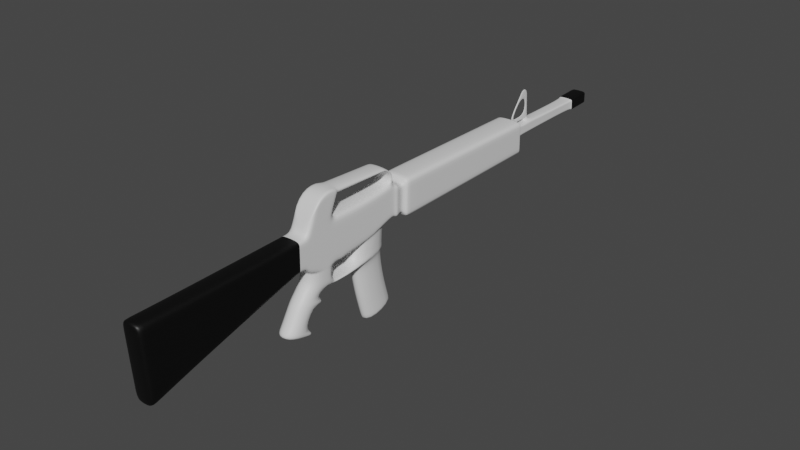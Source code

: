 # Source: M16.blend  (saved by Blender 2.93.21; exported with 4.5.12 LTS)
import bpy
from mathutils import Matrix  # noqa: F401  (used for matrix-valued properties, if any)

bpy.ops.wm.read_factory_settings(use_empty=True)
scene = bpy.context.scene
scene.name = 'Scene'

# ---- collections
col_collection = bpy.data.collections.new('Collection'); scene.collection.children.link(col_collection)

# ---- materials (node trees are filled in below, after node groups)
mat_xmas = bpy.data.materials.new('Xmas')
mat_xmas.use_transparent_shadow = False
mat_material_002 = bpy.data.materials.new('Material.002')
mat_material_002.use_transparent_shadow = False

# ---- material node trees
mat_xmas.use_nodes = True; mat_xmas.node_tree.nodes.clear()
_N = mat_xmas.node_tree.nodes; _L = mat_xmas.node_tree.links
n0 = _N.new('ShaderNodeBsdfPrincipled'); n0.name = 'Principled BSDF'; n0.location = (10, 300)
n0.distribution = 'GGX'
n0.subsurface_method = 'BURLEY'
n0.inputs[3].default_value = 1.45
n0.inputs[27].default_value = (0.0, 0.0, 0.0, 1.0)
n0.inputs[28].default_value = 1.0
n1 = _N.new('ShaderNodeOutputMaterial'); n1.name = 'Material Output'; n1.location = (300, 300)
_L.new(n0.outputs[0], n1.inputs[0])
n1.is_active_output = True
mat_material_002.use_nodes = True; mat_material_002.node_tree.nodes.clear()
_N = mat_material_002.node_tree.nodes; _L = mat_material_002.node_tree.links
n0 = _N.new('ShaderNodeBsdfPrincipled'); n0.name = 'Principled BSDF'; n0.location = (10, 300)
n0.distribution = 'GGX'
n0.subsurface_method = 'BURLEY'
n0.inputs[0].default_value = (0.0, 0.0, 0.0, 1.0)
n0.inputs[3].default_value = 1.45
n0.inputs[27].default_value = (0.0, 0.0, 0.0, 1.0)
n0.inputs[28].default_value = 1.0
n1 = _N.new('ShaderNodeOutputMaterial'); n1.name = 'Material Output'; n1.location = (300, 300)
_L.new(n0.outputs[0], n1.inputs[0])
n1.is_active_output = True

# ---- world
world_world = bpy.data.worlds.new('World'); scene.world = world_world
world_world.use_nodes = True; world_world.node_tree.nodes.clear()
_N = world_world.node_tree.nodes; _L = world_world.node_tree.links
n0 = _N.new('ShaderNodeOutputWorld'); n0.name = 'World Output'; n0.location = (300, 300)
n1 = _N.new('ShaderNodeBackground'); n1.name = 'Background'; n1.location = (10, 300)
n1.inputs[0].default_value = (0.05088, 0.05088, 0.05088, 1.0)
_L.new(n1.outputs[0], n0.inputs[0])
n0.is_active_output = True
world_world.color = (0.05088, 0.05088, 0.05088)
world_world.use_sun_shadow = False
world_world.sun_shadow_jitter_overblur = 0.0

# ---- meshes
me_cube_001 = bpy.data.meshes.new('Cube.001')
me_cube_001.from_pydata([(-0.3644, -11.01, -2.099), (-0.3644, -11.17, 0.493), (-0.3644, -9.175, -1.507), (-0.3644, -9.175, 0.493), (0.3644, -11.01, -2.099), (0.3644, -11.17, 0.493), (0.3644, -9.175, -1.507), (0.3644, -9.175, 0.493), (-0.3644, -5.541, -0.4665), (-0.3644, -5.525, 0.541), (0.3644, -5.541, -0.4665), (0.3644, -5.525, 0.541), (-0.3644, -5.254, -0.4711), (-0.3644, -5.238, 0.5365), (0.3644, -5.254, -0.4711), (0.3644, -5.238, 0.5365), (-0.3644, -4.102, -0.7622), (-0.3644, -4.134, 0.7895), (0.3644, -4.102, -0.7622), (0.3644, -4.134, 0.7895), (-0.3644, -1.402, -0.2583), (-0.3644, -1.418, 0.8132), (0.3644, -1.402, -0.2583), (0.3644, -1.418, 0.8132), (-0.4274, -1.324, -0.3467), (-0.4274, -1.305, 0.835), (0.4274, -1.324, -0.3467), (0.4274, -1.305, 0.835), (-0.3236, -1.05, -0.2074), (-0.3236, -1.035, 0.6871), (0.3236, -1.05, -0.2074), (0.3236, -1.035, 0.6871), (-0.4885, -0.9411, -0.4372), (-0.4885, -0.9197, 0.9133), (0.4885, -0.9411, -0.4372), (0.4885, -0.9197, 0.9133), (-0.4885, 5.153, -0.3315), (-0.4885, 5.126, 0.875), (0.4885, 5.153, -0.3315), (0.4885, 5.126, 0.875), (-0.2168, 5.354, 0.07124), (-0.2168, 5.342, 0.6066), (0.2168, 5.354, 0.07124), (0.2168, 5.342, 0.6066), (-0.2168, 5.53, 0.1555), (-0.2168, 5.55, 0.5308), (0.2168, 5.53, 0.1555), (0.2168, 5.55, 0.5308), (-0.2168, 6.008, 0.166), (-0.2168, 6.028, 0.5413), (0.2168, 6.008, 0.166), (0.2168, 6.028, 0.5413), (-0.2168, 6.263, 0.1717), (-0.2168, 6.284, 0.5469), (0.2168, 6.263, 0.1717), (0.2168, 6.284, 0.5469), (-0.2168, 8.784, 0.2152), (-0.2168, 8.772, 0.5425), (0.2168, 8.784, 0.2152), (0.2168, 8.772, 0.5425), (-0.2803, 8.818, 0.1685), (-0.2803, 8.803, 0.5916), (0.2803, 8.818, 0.1685), (0.2803, 8.803, 0.5916), (-0.2803, 9.741, 0.2017), (-0.2803, 9.725, 0.6248), (0.2803, 9.741, 0.2017), (0.2803, 9.725, 0.6248), (0.3644, -1.616, -0.2881), (0.3644, -1.659, 0.8483), (-0.3644, -1.616, -0.2881), (-0.3644, -1.659, 0.8483), (0.3644, -3.046, 0.7736), (-0.3644, -3.046, 0.7736), (0.3644, -3.069, -0.6871), (-0.3644, -3.069, -0.6871), (-0.3644, -5.019, 0.5866), (-0.3644, -5.09, -0.7368), (0.3644, -5.09, -0.7368), (0.3644, -5.019, 0.5866), (-0.3644, -4.384, 0.7323), (0.3644, -4.381, -0.7551), (-0.3644, -4.381, -0.7551), (0.3644, -4.384, 0.7323), (-0.3644, -4.175, -1.068), (0.3644, -4.175, -1.068), (-0.3644, -5.098, -1.074), (0.3644, -5.098, -1.074), (0.3644, -4.389, -1.093), (-0.3644, -4.389, -1.093), (-0.3644, -4.054, -1.26), (0.3644, -4.054, -1.26), (-0.3644, -5.281, -1.266), (0.3644, -5.281, -1.266), (0.3644, -4.364, -1.429), (-0.3644, -4.364, -1.429), (-0.3644, -5.464, -1.496), (0.3644, -5.464, -1.496), (0.3644, -4.659, -1.658), (-0.3644, -4.659, -1.658), (-0.3644, -5.615, -1.676), (0.3644, -5.615, -1.676), (0.3644, -4.81, -1.839), (-0.3644, -4.81, -1.839), (-0.3644, -5.988, -2.337), (0.3644, -5.988, -2.337), (0.3644, -5.215, -2.547), (-0.3644, -5.215, -2.547), (-0.3644, -6.194, -2.544), (0.3644, -6.194, -2.544), (0.3644, -5.341, -2.754), (-0.3644, -5.341, -2.754), (0.3644, -5.023, -2.663), (-0.3644, -5.023, -2.663), (0.3644, -5.085, -2.743), (-0.3644, -5.085, -2.743), (0.26, -4.503, -1.833), (-0.26, -4.503, -1.833), (0.26, -4.611, -1.961), (-0.26, -4.611, -1.961), (0.3644, -1.653, -0.9527), (-0.3644, -1.653, -0.9527), (0.3644, -3.229, -1.315), (-0.3644, -3.229, -1.315), (0.3644, -1.628, -1.098), (-0.3644, -1.628, -1.098), (0.3644, -3.187, -1.417), (-0.3644, -3.187, -1.417), (0.3007, -1.747, -1.25), (-0.3007, -1.747, -1.25), (0.3007, -3.065, -1.46), (-0.3007, -3.065, -1.46), (0.3007, -1.587, -2.256), (-0.3007, -1.587, -2.256), (0.3007, -2.904, -2.466), (-0.3007, -2.904, -2.466), (0.3007, -1.304, -3.191), (-0.3007, -1.304, -3.191), (0.3007, -2.574, -3.577), (-0.3007, -2.574, -3.577), (-0.3644, -5.118, 0.8179), (0.3644, -5.118, 0.8179), (-0.3644, -3.919, 1.375), (0.3644, -3.919, 1.375), (-0.3644, -4.643, 1.684), (0.3644, -4.643, 1.684), (-0.3644, -3.88, 1.654), (0.3644, -3.88, 1.654), (-0.3644, -1.387, 1.106), (0.3644, -1.387, 1.106), (0.3644, -1.548, 1.029), (-0.3644, -1.548, 1.029), (-0.3644, -1.486, 1.315), (0.3644, -1.486, 1.315), (0.3644, -1.583, 1.222), (-0.3644, -1.583, 1.222), (-0.3644, -1.799, 1.512), (0.3644, -1.799, 1.512), (0.3644, -1.8, 1.371), (-0.3644, -1.8, 1.371), (-0.3644, -4.032, -1.315), (0.3644, -4.032, -1.315), (-0.3644, -4.221, -1.412), (0.3644, -4.221, -1.412), (0.3644, -3.664, 0.7826), (-0.3644, -3.664, 0.7826), (0.3644, -3.656, -0.7298), (-0.3644, -3.656, -0.7298), (0.3644, -3.917, 0.7864), (-0.3644, -3.917, 0.7864), (0.3644, -3.896, -0.7472), (-0.3644, -3.896, -0.7472), (0.08273, -3.977, -0.8682), (0.08273, -3.822, -0.8883), (-0.08273, -3.977, -0.8682), (-0.08273, -3.822, -0.8883), (0.08273, -3.988, -1.091), (0.08273, -3.903, -1.036), (-0.08273, -3.988, -1.091), (-0.08273, -3.903, -1.036), (0.08273, -3.909, -1.264), (0.08273, -3.856, -1.247), (-0.08273, -3.909, -1.264), (-0.08273, -3.856, -1.247), (0.3644, -4.11, -0.7933), (-0.3644, -4.11, -0.7933), (0.3644, -5.09, -0.7711), (0.3644, -4.382, -0.7894), (-0.3644, -5.09, -0.7711), (-0.3644, -4.382, -0.7894), (0.08273, -3.922, -0.7861), (0.08273, -3.709, -0.7807), (-0.08273, -3.922, -0.7861), (-0.08273, -3.709, -0.7807), (0.3644, -1.619, -0.3319), (-0.3644, -1.619, -0.3319), (-0.3644, -3.079, -0.7284), (0.3644, -3.079, -0.7284), (-0.3644, -10.86, -2.049), (-0.3644, -11.01, 0.493), (0.3644, -10.86, -2.049), (0.3644, -11.01, 0.493), (0.3644, -5.789, 0.5376), (-0.3644, -5.789, 0.5376), (-0.3644, -5.804, -0.5417), (0.3644, -5.804, -0.5417), (0.4885, -0.844, 0.9129), (-0.4885, -0.844, 0.9129), (-0.4885, -0.8649, -0.4359), (0.4885, -0.8649, -0.4359), (0.4885, 5.126, 0.875), (0.4885, 5.153, -0.3315), (-0.4885, 5.126, 0.875), (-0.4885, 5.153, -0.3315), (0.2803, 9.731, 0.2013), (0.2803, 9.715, 0.6245), (-0.2803, 9.731, 0.2013), (-0.2803, 9.715, 0.6245), (0.2803, 8.857, 0.5935), (-0.2803, 8.857, 0.5935), (0.2803, 8.872, 0.1704), (-0.2803, 8.872, 0.1704), (0.4809, 5.159, -0.3202), (0.4809, 5.132, 0.8674), (-0.4809, 5.159, -0.3202), (-0.4809, 5.132, 0.8674), (0.3007, -1.312, -3.163), (-0.3007, -1.312, -3.163), (0.3007, -2.583, -3.545), (-0.3007, -2.583, -3.545), (-0.3644, -11.03, -1.869), (-0.3644, -9.175, -1.33), (0.3644, -9.175, -1.33), (0.3644, -11.03, -1.869), (-0.3644, -5.54, -0.3771), (0.3644, -5.54, -0.3771), (-0.3644, -5.252, -0.3817), (0.3644, -5.252, -0.3817), (-0.3644, -4.105, -0.6246), (0.3644, -4.105, -0.6246), (-0.3644, -1.404, -0.1633), (0.3644, -1.404, -0.1633), (-0.4274, -1.322, -0.2418), (0.4274, -1.322, -0.2418), (-0.3236, -1.048, -0.1281), (0.3236, -1.048, -0.1281), (-0.4885, -0.9392, -0.3174), (0.4885, -0.9392, -0.3174), (-0.4885, 5.151, -0.2245), (0.4885, 5.151, -0.2245), (-0.2168, 5.352, 0.1187), (0.2168, 5.352, 0.1187), (-0.2168, 5.531, 0.1888), (0.2168, 5.531, 0.1888), (-0.2168, 6.01, 0.1993), (0.2168, 6.01, 0.1993), (-0.2168, 6.265, 0.205), (0.2168, 6.265, 0.205), (-0.2168, 8.783, 0.2443), (0.2168, 8.783, 0.2443), (-0.2803, 8.817, 0.206), (0.2803, 8.817, 0.206), (-0.2803, 9.739, 0.2392), (0.2803, 9.739, 0.2392), (-0.3644, -1.62, -0.1873), (0.3644, -1.62, -0.1873), (0.3644, -3.067, -0.5575), (-0.3644, -3.067, -0.5575), (0.3644, -5.083, -0.6194), (-0.3644, -5.083, -0.6194), (0.3644, -4.381, -0.6231), (-0.3644, -4.381, -0.6231), (-0.3644, -3.657, -0.5956), (0.3644, -3.657, -0.5956), (0.3644, -3.898, -0.6112), (-0.3644, -3.898, -0.6112), (0.3644, -10.87, -1.824), (-0.3644, -10.87, -1.824), (0.3644, -5.802, -0.4459), (-0.3644, -5.802, -0.4459), (0.4885, -0.863, -0.3162), (-0.4885, -0.863, -0.3162), (0.4885, 5.151, -0.2245), (-0.4885, 5.151, -0.2245), (-0.2803, 9.729, 0.2389), (0.2803, 9.729, 0.2389), (0.2803, 8.871, 0.208), (-0.2803, 8.871, 0.208), (-0.4809, 5.156, -0.2148), (0.4809, 5.156, -0.2148), (-0.3644, -11.15, 0.1603), (0.3644, -1.654, 0.7024), (0.3644, -3.049, 0.5861), (0.3644, -5.028, 0.4167), (0.3644, -4.383, 0.5414), (0.3644, -3.663, 0.5885), (0.3644, -3.915, 0.5895), (0.3644, -5.791, 0.399), (0.4885, -0.8467, 0.7397), (0.4885, 5.13, 0.7201), (0.2803, 9.717, 0.5701), (0.2803, 8.859, 0.5392), (0.4809, 5.136, 0.715), (-0.3644, -9.175, 0.2363), (0.3644, -9.175, 0.2363), (0.3644, -11.15, 0.1603), (-0.3644, -5.527, 0.4117), (0.3644, -5.527, 0.4117), (-0.3644, -5.24, 0.4072), (0.3644, -5.24, 0.4072), (-0.3644, -4.13, 0.5904), (0.3644, -4.13, 0.5904), (-0.3644, -1.416, 0.6757), (0.3644, -1.416, 0.6757), (-0.4274, -1.308, 0.6833), (0.4274, -1.308, 0.6833), (-0.3236, -1.037, 0.5723), (0.3236, -1.037, 0.5723), (-0.4885, -0.9224, 0.74), (0.4885, -0.9224, 0.74), (-0.4885, 5.13, 0.7201), (0.4885, 5.13, 0.7201), (-0.2168, 5.343, 0.5379), (0.2168, 5.343, 0.5379), (-0.2168, 5.547, 0.4826), (0.2168, 5.547, 0.4826), (-0.2168, 6.026, 0.4932), (0.2168, 6.026, 0.4932), (-0.2168, 6.281, 0.4988), (0.2168, 6.281, 0.4988), (-0.2168, 8.774, 0.5005), (0.2168, 8.774, 0.5005), (-0.2803, 8.805, 0.5373), (0.2803, 8.805, 0.5373), (-0.2803, 9.727, 0.5705), (0.2803, 9.727, 0.5705), (-0.3644, -1.654, 0.7024), (-0.3644, -3.049, 0.5861), (-0.3644, -5.028, 0.4167), (-0.3644, -4.383, 0.5414), (-0.3644, -3.663, 0.5885), (-0.3644, -3.915, 0.5895), (0.3644, -10.99, 0.1667), (-0.3644, -10.99, 0.1667), (-0.3644, -5.791, 0.399), (-0.4885, -0.8467, 0.7397), (-0.4885, 5.13, 0.7201), (-0.2803, 9.717, 0.5701), (-0.2803, 8.859, 0.5392), (-0.4809, 5.136, 0.715), (0.3644, -1.863, 1.371), (0.3644, -1.861, 1.516), (-0.3644, -1.861, 1.516), (-0.3644, -1.863, 1.371), (0.3644, -3.842, 1.652), (-0.3644, -3.842, 1.652), (-0.3644, -3.88, 1.375), (0.3644, -3.88, 1.375), (-0.3644, -3.893, 1.631), (-0.3644, -4.653, 1.657), (0.3644, -4.653, 1.657), (0.3644, -5.121, 0.8108), (-0.3644, -5.121, 0.8108), (0.3644, -3.924, 1.36), (0.3644, -3.893, 1.631), (-0.3644, -3.924, 1.36), (0.01818, 5.993, 0.6165), (-0.01818, 5.993, 0.6165), (0.01818, 6.25, 0.6402), (-0.01818, 6.25, 0.6402), (0.01818, 6.097, 0.7651), (-0.01818, 6.097, 0.7651), (0.01818, 6.239, 0.7656), (-0.01818, 6.239, 0.7656), (0.01818, 6.101, 1.398), (-0.01818, 6.101, 1.398), (0.01818, 6.188, 1.404), (-0.01818, 6.188, 1.404), (0.01818, 6.093, 1.522), (-0.01818, 6.093, 1.522), (0.01818, 6.18, 1.528), (-0.01818, 6.18, 1.528), (0.01818, 5.744, 1.399), (-0.01818, 5.744, 1.399), (0.01818, 5.712, 1.461), (-0.01818, 5.712, 1.461), (0.01818, 6.006, 1.726), (-0.01818, 6.006, 1.726), (0.01818, 6.126, 1.654), (-0.01818, 6.126, 1.654), (0.01818, 5.884, 1.687), (-0.01818, 5.884, 1.687), (0.01818, 5.387, 0.8699), (-0.01818, 5.387, 0.8699), (0.01818, 5.296, 0.8723), (-0.01818, 5.296, 0.8723), (0.01818, 5.411, 0.7968), (-0.01818, 5.411, 0.7968), (0.01818, 5.302, 0.7527), (-0.01818, 5.302, 0.7527), (0.01818, 5.448, 0.7548), (-0.01818, 5.448, 0.7548), (0.01818, 5.327, 0.6926), (-0.01818, 5.327, 0.6926), (0.01818, 5.524, 0.7497), (-0.01818, 5.524, 0.7497), (0.01818, 5.529, 0.6099), (-0.01818, 5.529, 0.6099), (-0.02389, 6.256, 0.6235), (0.02389, 6.256, 0.6235), (-0.02389, 5.999, 0.603), (0.02389, 5.999, 0.603), (-0.03125, 5.33, 0.6745), (-0.03125, 5.533, 0.5933), (0.03125, 5.533, 0.5933), (0.03125, 5.33, 0.6745), (-0.01818, 6.248, 0.6661), (-0.01818, 6.014, 0.6472), (0.01818, 6.014, 0.6472), (0.01818, 6.248, 0.6661), (0.01818, 6.094, 1.497), (0.01818, 6.182, 1.502), (-0.01818, 6.182, 1.502), (-0.01818, 6.094, 1.497), (0.01818, 5.719, 1.448), (-0.01818, 5.719, 1.448), (0.01818, 5.315, 0.8719), (-0.01818, 5.315, 0.8719), (0.01818, 5.325, 0.7618), (-0.01818, 5.325, 0.7618), (0.01818, 5.352, 0.7054), (-0.01818, 5.352, 0.7054), (0.01818, 5.528, 0.6388), (-0.01818, 5.528, 0.6388), (-0.02171, 6.256, 0.6244), (-0.02171, 5.999, 0.6037), (0.02171, 5.999, 0.6037), (0.02171, 6.256, 0.6244)], [], [(343, 199, 3, 303), (203, 202, 11, 9), (342, 201, 5, 305), (305, 5, 1, 290), (198, 200, 4, 0), (201, 199, 1, 5), (9, 11, 15, 13), (344, 203, 9, 306), (278, 205, 10, 235), (205, 204, 8, 10), (339, 80, 17, 310), (306, 9, 13, 308), (235, 10, 14, 237), (10, 8, 12, 14), (265, 68, 22, 241), (270, 81, 18, 239), (187, 186, 87, 88), (362, 361, 141, 140), (21, 23, 27, 25), (68, 70, 20, 22), (23, 21, 148, 149), (336, 71, 21, 312), (243, 26, 30, 245), (312, 21, 25, 314), (241, 22, 26, 243), (22, 20, 24, 26), (30, 28, 32, 34), (26, 24, 28, 30), (25, 27, 31, 29), (314, 25, 29, 316), (212, 210, 39, 37), (29, 31, 35, 33), (316, 29, 33, 318), (245, 30, 34, 247), (289, 222, 42, 251), (346, 212, 37, 320), (282, 211, 38, 249), (211, 213, 36, 38), (413, 414, 47, 45), (222, 224, 40, 42), (225, 223, 43, 41), (349, 225, 41, 322), (45, 47, 51, 49), (322, 41, 45, 324), (251, 42, 46, 253), (42, 40, 44, 46), (255, 50, 54, 257), (324, 45, 49, 326), (253, 46, 50, 255), (46, 44, 48, 50), (53, 55, 59, 57), (50, 48, 52, 54), (437, 434, 368, 369), (326, 49, 53, 328), (57, 59, 63, 61), (328, 53, 57, 330), (257, 54, 58, 259), (54, 52, 56, 58), (285, 214, 66, 263), (330, 57, 61, 332), (259, 58, 62, 261), (58, 56, 60, 62), (334, 65, 67, 335), (214, 216, 64, 66), (217, 215, 67, 65), (347, 217, 65, 334), (337, 73, 71, 336), (73, 72, 69, 71), (195, 194, 120, 121), (266, 74, 68, 265), (273, 166, 74, 266), (166, 167, 75, 74), (165, 164, 72, 73), (340, 165, 73, 337), (361, 360, 145, 141), (14, 12, 77, 78), (237, 14, 78, 268), (308, 13, 76, 338), (358, 359, 144, 146), (185, 184, 85, 84), (268, 78, 81, 270), (338, 76, 80, 339), (88, 87, 93, 94), (85, 88, 94, 91), (184, 187, 88, 85), (186, 188, 86, 87), (188, 189, 89, 86), (189, 185, 84, 89), (162, 163, 94, 95), (95, 94, 98, 99), (86, 89, 95, 92), (84, 85, 91, 90), (89, 84, 90, 95), (87, 86, 92, 93), (99, 98, 116, 117), (94, 93, 97, 98), (92, 95, 99, 96), (93, 92, 96, 97), (102, 101, 105, 106), (97, 96, 100, 101), (98, 97, 101, 102), (96, 99, 103, 100), (104, 107, 111, 108), (100, 103, 107, 104), (103, 102, 106, 107), (101, 100, 104, 105), (109, 108, 111, 110), (110, 111, 115, 114), (105, 104, 108, 109), (106, 105, 109, 110), (113, 112, 114, 115), (107, 106, 112, 113), (106, 110, 114, 112), (111, 107, 113, 115), (117, 116, 118, 119), (98, 102, 118, 116), (103, 99, 117, 119), (102, 103, 119, 118), (123, 121, 125, 127), (196, 195, 121, 123), (197, 196, 123, 122), (194, 197, 122, 120), (125, 124, 128, 129), (121, 120, 124, 125), (120, 122, 126, 124), (126, 122, 161, 163), (130, 131, 135, 134), (124, 126, 130, 128), (126, 127, 131, 130), (127, 125, 129, 131), (227, 226, 136, 137), (131, 129, 133, 135), (129, 128, 132, 133), (128, 130, 134, 132), (138, 139, 137, 136), (226, 228, 138, 136), (228, 229, 139, 138), (229, 227, 137, 139), (354, 355, 146, 147), (140, 141, 145, 144), (144, 145, 147, 146), (364, 363, 143, 147), (359, 362, 140, 144), (365, 358, 146, 142), (360, 364, 147, 145), (363, 365, 142, 143), (149, 148, 152, 153), (71, 69, 150, 151), (21, 71, 151, 148), (69, 23, 149, 150), (155, 154, 158, 159), (151, 150, 154, 155), (150, 149, 153, 154), (148, 151, 155, 152), (357, 354, 147, 143), (154, 153, 157, 158), (152, 155, 159, 156), (153, 152, 156, 157), (355, 356, 142, 146), (356, 357, 143, 142), (160, 162, 95, 90), (123, 127, 162, 160), (127, 126, 163, 162), (122, 123, 160, 161), (163, 161, 91, 94), (161, 160, 90, 91), (341, 169, 165, 340), (169, 168, 164, 165), (191, 190, 172, 173), (274, 170, 166, 273), (239, 18, 170, 274), (18, 16, 171, 170), (17, 19, 168, 169), (310, 17, 169, 341), (175, 173, 177, 179), (190, 192, 174, 172), (192, 193, 175, 174), (193, 191, 173, 175), (177, 176, 180, 181), (173, 172, 176, 177), (172, 174, 178, 176), (174, 175, 179, 178), (180, 182, 183, 181), (176, 178, 182, 180), (178, 179, 183, 182), (179, 177, 181, 183), (82, 16, 185, 189), (77, 82, 189, 188), (78, 77, 188, 186), (18, 81, 187, 184), (16, 18, 184, 185), (81, 78, 186, 187), (167, 166, 191, 193), (171, 167, 193, 192), (170, 171, 192, 190), (166, 170, 190, 191), (68, 74, 197, 194), (74, 75, 196, 197), (75, 70, 195, 196), (70, 68, 194, 195), (7, 3, 199, 201), (2, 6, 200, 198), (304, 7, 201, 342), (290, 1, 199, 343), (6, 2, 204, 205), (232, 6, 205, 278), (303, 3, 203, 344), (3, 7, 202, 203), (34, 32, 208, 209), (247, 34, 209, 280), (318, 33, 207, 345), (33, 35, 206, 207), (209, 208, 213, 211), (280, 209, 211, 282), (345, 207, 212, 346), (207, 206, 210, 212), (348, 219, 217, 347), (219, 218, 215, 217), (220, 221, 216, 214), (286, 220, 214, 285), (261, 62, 220, 286), (62, 60, 221, 220), (61, 63, 218, 219), (332, 61, 219, 348), (320, 37, 225, 349), (37, 39, 223, 225), (38, 36, 224, 222), (249, 38, 222, 289), (135, 133, 227, 229), (134, 135, 229, 228), (132, 134, 228, 226), (133, 132, 226, 227), (321, 249, 289, 302), (36, 248, 288, 224), (60, 260, 287, 221), (333, 261, 286, 301), (301, 286, 285, 300), (221, 287, 284, 216), (208, 281, 283, 213), (298, 280, 282, 299), (32, 246, 281, 208), (319, 247, 280, 298), (2, 231, 279, 204), (304, 232, 278, 297), (0, 230, 277, 198), (6, 232, 276, 200), (16, 238, 275, 171), (311, 239, 274, 296), (296, 274, 273, 295), (171, 275, 272, 167), (77, 269, 271, 82), (293, 268, 270, 294), (12, 236, 269, 77), (309, 237, 268, 293), (167, 272, 267, 75), (295, 273, 266, 292), (292, 266, 265, 291), (75, 267, 264, 70), (216, 284, 262, 64), (64, 262, 263, 66), (331, 259, 261, 333), (56, 258, 260, 60), (300, 285, 263, 335), (329, 257, 259, 331), (52, 256, 258, 56), (48, 254, 256, 52), (325, 253, 255, 327), (44, 252, 254, 48), (327, 255, 257, 329), (323, 251, 253, 325), (40, 250, 252, 44), (224, 288, 250, 40), (299, 282, 249, 321), (213, 283, 248, 36), (302, 289, 251, 323), (317, 245, 247, 319), (28, 244, 246, 32), (24, 242, 244, 28), (313, 241, 243, 315), (20, 240, 242, 24), (315, 243, 245, 317), (70, 264, 240, 20), (294, 270, 239, 311), (291, 265, 241, 313), (307, 235, 237, 309), (8, 234, 236, 12), (82, 271, 238, 16), (297, 278, 235, 307), (204, 279, 234, 8), (4, 233, 230, 0), (200, 276, 233, 4), (198, 277, 231, 2), (202, 297, 307, 11), (11, 307, 309, 15), (69, 291, 313, 23), (83, 294, 311, 19), (27, 315, 317, 31), (23, 313, 315, 27), (31, 317, 319, 35), (223, 302, 323, 43), (210, 299, 321, 39), (43, 323, 325, 47), (51, 327, 329, 55), (47, 325, 327, 51), (55, 329, 331, 59), (215, 300, 335, 67), (59, 331, 333, 63), (72, 292, 291, 69), (164, 295, 292, 72), (15, 309, 293, 79), (79, 293, 294, 83), (168, 296, 295, 164), (19, 311, 296, 168), (7, 304, 297, 202), (35, 319, 298, 206), (206, 298, 299, 210), (218, 301, 300, 215), (63, 333, 301, 218), (39, 321, 302, 223), (248, 320, 349, 288), (260, 332, 348, 287), (287, 348, 347, 284), (281, 345, 346, 283), (246, 318, 345, 281), (231, 303, 344, 279), (230, 290, 343, 277), (232, 304, 342, 276), (238, 310, 341, 275), (275, 341, 340, 272), (269, 338, 339, 271), (236, 308, 338, 269), (272, 340, 337, 267), (267, 337, 336, 264), (284, 347, 334, 262), (262, 334, 335, 263), (258, 330, 332, 260), (256, 328, 330, 258), (254, 326, 328, 256), (252, 324, 326, 254), (250, 322, 324, 252), (288, 349, 322, 250), (283, 346, 320, 248), (244, 316, 318, 246), (242, 314, 316, 244), (240, 312, 314, 242), (264, 336, 312, 240), (234, 306, 308, 236), (271, 339, 310, 238), (279, 344, 306, 234), (233, 305, 290, 230), (276, 342, 305, 233), (277, 343, 303, 231), (159, 158, 350, 353), (156, 159, 353, 352), (158, 157, 351, 350), (157, 156, 352, 351), (353, 350, 357, 356), (352, 353, 356, 355), (350, 351, 354, 357), (351, 352, 355, 354), (19, 17, 365, 363), (79, 83, 364, 360), (17, 80, 358, 365), (76, 13, 362, 359), (83, 19, 363, 364), (80, 76, 359, 358), (15, 79, 360, 361), (13, 15, 361, 362), (417, 416, 373, 371), (434, 435, 366, 368), (435, 436, 367, 366), (436, 437, 369, 367), (371, 373, 377, 375), (404, 405, 371, 370), (419, 418, 370, 372), (416, 419, 372, 373), (421, 420, 378, 380), (370, 371, 375, 374), (372, 370, 374, 376), (373, 372, 376, 377), (379, 381, 389, 387), (422, 421, 380, 381), (423, 422, 381, 379), (420, 374, 382, 424), (425, 385, 395, 427), (378, 384, 390, 386), (423, 379, 385, 425), (374, 375, 383, 382), (386, 387, 389, 388), (387, 386, 390, 391), (384, 385, 391, 390), (385, 379, 387, 391), (380, 378, 386, 388), (381, 380, 388, 389), (427, 395, 399, 429), (385, 384, 394, 395), (424, 382, 392, 426), (382, 383, 393, 392), (428, 396, 400, 430), (395, 394, 398, 399), (426, 392, 396, 428), (392, 393, 397, 396), (430, 400, 404, 432), (396, 397, 401, 400), (429, 399, 403, 431), (399, 398, 402, 403), (432, 404, 370, 418), (400, 401, 405, 404), (431, 403, 407, 433), (412, 413, 45, 41), (433, 407, 367, 417), (407, 406, 366, 367), (414, 415, 43, 47), (415, 412, 41, 43), (51, 55, 409, 411), (49, 51, 411, 410), (53, 49, 410, 408), (55, 53, 408, 409), (403, 402, 412, 415), (407, 403, 415, 414), (402, 406, 413, 412), (406, 407, 414, 413), (405, 433, 417, 371), (401, 431, 433, 405), (406, 432, 418, 366), (397, 429, 431, 401), (402, 430, 432, 406), (394, 426, 428, 398), (398, 428, 430, 402), (384, 424, 426, 394), (393, 427, 429, 397), (375, 423, 425, 383), (383, 425, 427, 393), (378, 420, 424, 384), (375, 377, 422, 423), (377, 376, 421, 422), (376, 374, 420, 421), (369, 368, 419, 416), (368, 366, 418, 419), (367, 369, 416, 417), (411, 409, 437, 436), (410, 411, 436, 435), (408, 410, 435, 434), (409, 408, 434, 437)])
me_cube_001.polygons.foreach_set('use_smooth', [True] * 444)
me_cube_001.polygons.foreach_set('material_index', [1, 1, 1, 1, 1, 1, 0, 1, 1, 1, 0, 0, 0, 0, 0, 0, 0, 0, 0, 0, 0, 0, 0, 0, 0, 0, 0, 0, 0, 0, 0, 0, 0, 0, 0, 0, 0, 0, 0, 0, 0, 0, 0, 0, 0, 0, 0, 0, 0, 0, 0, 0, 0, 0, 0, 0, 0, 0, 1, 0, 0, 0, 1, 1, 1, 1, 0, 0, 0, 0, 0, 0, 0, 0, 0, 0, 0, 0, 0, 0, 0, 0, 0, 0, 0, 0, 0, 0, 0, 0, 0, 0, 0, 0, 0, 0, 0, 0, 0, 0, 0, 0, 0, 0, 0, 0, 0, 0, 0, 0, 0, 0, 0, 0, 0, 0, 0, 0, 0, 0, 0, 0, 0, 0, 0, 0, 0, 0, 0, 0, 0, 0, 0, 0, 0, 0, 0, 0, 0, 0, 0, 0, 0, 0, 0, 0, 0, 0, 0, 0, 0, 0, 0, 0, 0, 0, 0, 0, 0, 0, 0, 0, 0, 0, 0, 0, 0, 0, 0, 0, 0, 0, 0, 0, 0, 0, 0, 0, 0, 0, 0, 0, 0, 0, 0, 0, 0, 0, 0, 0, 0, 0, 0, 0, 0, 0, 0, 0, 0, 0, 1, 1, 1, 1, 1, 1, 1, 1, 0, 0, 0, 0, 0, 0, 0, 0, 1, 1, 1, 1, 1, 1, 1, 1, 0, 0, 0, 0, 0, 0, 0, 0, 0, 0, 1, 1, 1, 1, 0, 0, 0, 0, 1, 1, 1, 1, 0, 0, 0, 0, 0, 0, 0, 0, 0, 0, 0, 0, 1, 1, 0, 0, 1, 0, 0, 0, 0, 0, 0, 0, 0, 0, 0, 0, 0, 0, 0, 0, 0, 0, 0, 0, 0, 0, 0, 0, 0, 1, 1, 1, 1, 1, 1, 0, 0, 0, 0, 0, 0, 0, 0, 0, 0, 0, 0, 1, 0, 0, 0, 0, 0, 0, 0, 1, 0, 0, 1, 1, 0, 0, 1, 1, 0, 0, 1, 1, 1, 0, 0, 0, 0, 0, 0, 1, 1, 0, 0, 0, 0, 0, 0, 0, 0, 0, 0, 0, 0, 0, 1, 1, 1, 1, 0, 0, 0, 0, 0, 0, 0, 0, 0, 0, 0, 0, 0, 0, 0, 0, 0, 0, 0, 0, 0, 0, 0, 0, 0, 0, 0, 0, 0, 0, 0, 0, 0, 0, 0, 0, 0, 0, 0, 0, 0, 0, 0, 0, 0, 0, 0, 0, 0, 0, 0, 0, 0, 0, 0, 0, 0, 0, 0, 0, 0, 0, 0, 0, 0, 0, 0, 0, 0, 0, 0, 0, 0, 0, 0, 0, 0, 0, 0, 0, 0, 0, 0, 0, 0, 0, 0, 0, 0, 0, 0, 0])
_uv = me_cube_001.uv_layers.new(name='UVMap')
_uv.uv.foreach_set('vector', [0.6105, 0.0154, 0.6344, 0.01239, 0.6435, 0.1469, 0.6247, 0.1482, 0.9803, 0.4686, 0.9267, 0.4686, 0.9267, 0.4496, 0.9803, 0.4496, 0.2328, 0.7318, 0.2567, 0.7348, 0.2558, 0.7472, 0.2315, 0.744, 0.161, 0.9099, 0.161, 0.9338, 0.1073, 0.9338, 0.1073, 0.9099, 0.9803, 0.01156, 0.9267, 0.01156, 0.9267, 0.0, 0.9803, 0.0, 0.9267, 0.8449, 0.9803, 0.8449, 0.9803, 0.8571, 0.9267, 0.8571, 0.9803, 0.4496, 0.9267, 0.4496, 0.9267, 0.4288, 0.9803, 0.4288, 0.6536, 0.3959, 0.6638, 0.3954, 0.6653, 0.4147, 0.6558, 0.4152, 0.2138, 0.3479, 0.2068, 0.3475, 0.2136, 0.3286, 0.2202, 0.329, 0.9267, 0.3881, 0.9803, 0.3881, 0.9803, 0.4076, 0.9267, 0.4076, 0.6711, 0.4986, 0.6851, 0.4976, 0.6906, 0.5156, 0.676, 0.5169, 0.6558, 0.4152, 0.6653, 0.4147, 0.6664, 0.4359, 0.6569, 0.4364, 0.2202, 0.329, 0.2136, 0.3286, 0.2147, 0.3075, 0.2213, 0.3078, 0.9267, 0.4076, 0.9803, 0.4076, 0.9803, 0.4288, 0.9267, 0.4288, 0.2537, 0.04202, 0.2464, 0.04123, 0.2496, 0.02567, 0.2566, 0.02625, 0.2079, 0.2426, 0.1982, 0.2419, 0.1991, 0.2215, 0.2092, 0.2224, 0.1957, 0.2418, 0.1935, 0.294, 0.1712, 0.293, 0.1734, 0.2409, 0.6208, 0.8864, 0.6745, 0.8864, 0.6745, 0.8869, 0.6208, 0.8869, 0.4991, 0.9316, 0.4991, 0.9853, 0.4912, 0.9899, 0.4912, 0.927, 0.9779, 0.8861, 0.9779, 0.9397, 0.962, 0.9397, 0.962, 0.8861, 0.4696, 0.927, 0.4696, 0.9806, 0.4481, 0.9806, 0.4481, 0.927, 0.6966, 0.6983, 0.7073, 0.6971, 0.7059, 0.715, 0.6958, 0.7158, 0.2512, 0.01991, 0.2435, 0.01951, 0.2551, 0.0, 0.261, 0.0003052, 0.6958, 0.7158, 0.7059, 0.715, 0.7081, 0.7232, 0.6969, 0.7237, 0.2566, 0.02625, 0.2496, 0.02567, 0.2435, 0.01951, 0.2512, 0.01991, 0.7532, 0.8464, 0.7532, 0.9001, 0.7477, 0.9047, 0.7477, 0.8418, 0.4925, 0.7627, 0.4449, 0.7627, 0.4327, 0.7472, 0.5046, 0.7472, 0.3246, 0.9815, 0.3246, 0.9185, 0.3453, 0.9262, 0.3453, 0.9738, 0.4912, 0.927, 0.4912, 0.9899, 0.4696, 0.9823, 0.4696, 0.9346, 0.6969, 0.7237, 0.7081, 0.7232, 0.6986, 0.7438, 0.6901, 0.7442, 0.1073, 0.7472, 0.1073, 0.7472, 0.1073, 0.7472, 0.1073, 0.7472, 0.4449, 0.8279, 0.4925, 0.8279, 0.5046, 0.8457, 0.4327, 0.8457, 0.4449, 0.8195, 0.4449, 0.8279, 0.4327, 0.8457, 0.4327, 0.833, 0.4925, 0.7684, 0.4925, 0.7627, 0.5046, 0.7472, 0.5046, 0.7559, 0.5495, 0.7558, 0.5495, 0.748, 0.5689, 0.7768, 0.5689, 0.7803, 0.1073, 0.7472, 0.1073, 0.7472, 0.1073, 0.7472, 0.1073, 0.7472, 0.8468, 0.4487, 0.8547, 0.4487, 0.8547, 0.4487, 0.8468, 0.4487, 0.1073, 0.7472, 0.1073, 0.7472, 0.1073, 0.7472, 0.1073, 0.7472, 0.9849, 0.06732, 0.9849, 0.07192, 0.9803, 0.08557, 0.9803, 0.05366, 0.5495, 0.748, 0.6203, 0.748, 0.6008, 0.7768, 0.5689, 0.7768, 0.6203, 0.8355, 0.5495, 0.8355, 0.5689, 0.8162, 0.6008, 0.8162, 0.6203, 0.8243, 0.6203, 0.8355, 0.6008, 0.8162, 0.6008, 0.8111, 0.9709, 0.9785, 0.939, 0.9785, 0.939, 0.9441, 0.9709, 0.9441, 0.2055, 0.9999, 0.2004, 0.9999, 0.2063, 0.9848, 0.2099, 0.985, 0.1645, 0.9999, 0.161, 0.9999, 0.1669, 0.9869, 0.1693, 0.9867, 0.4008, 0.7472, 0.4327, 0.7472, 0.4327, 0.7604, 0.4008, 0.7604, 0.1693, 0.9514, 0.1669, 0.9516, 0.1669, 0.9328, 0.1693, 0.9326, 0.2099, 0.985, 0.2063, 0.9848, 0.2063, 0.9495, 0.2099, 0.9498, 0.1693, 0.9867, 0.1669, 0.9869, 0.1669, 0.9516, 0.1693, 0.9514, 0.4008, 0.7604, 0.4327, 0.7604, 0.4327, 0.7956, 0.4008, 0.7956, 0.7064, 0.9271, 0.6745, 0.9271, 0.6745, 0.7472, 0.7064, 0.7472, 0.4008, 0.7956, 0.4327, 0.7956, 0.4327, 0.8144, 0.4008, 0.8144, 0.1594, 0.9514, 0.1594, 0.9482, 0.1606, 0.9511, 0.1606, 0.9485, 0.2099, 0.9498, 0.2063, 0.9495, 0.2063, 0.9307, 0.2099, 0.931, 0.9123, 0.9488, 0.9123, 0.9807, 0.9084, 0.9854, 0.9084, 0.9441, 0.2099, 0.931, 0.2063, 0.9307, 0.2107, 0.7475, 0.2138, 0.7475, 0.1693, 0.9326, 0.1669, 0.9328, 0.166, 0.7472, 0.1682, 0.7472, 0.4008, 0.8144, 0.4327, 0.8144, 0.4327, 1.0, 0.4008, 1.0, 0.5924, 0.9181, 0.5897, 0.9181, 0.5897, 0.9174, 0.5924, 0.9174, 0.9153, 0.9488, 0.9123, 0.9488, 0.9084, 0.9441, 0.9123, 0.9441, 0.9339, 0.9807, 0.936, 0.9807, 0.939, 0.9854, 0.9363, 0.9854, 0.936, 0.9807, 0.936, 0.9488, 0.939, 0.9441, 0.939, 0.9854, 0.1113, 0.9751, 0.1073, 0.9751, 0.1073, 0.9338, 0.1113, 0.9338, 0.7064, 0.909, 0.7477, 0.909, 0.7477, 0.9097, 0.7064, 0.9097, 0.5459, 0.8961, 0.5046, 0.8961, 0.5046, 0.8954, 0.5459, 0.8954, 0.2975, 0.9193, 0.2935, 0.9193, 0.2935, 0.9185, 0.2975, 0.9185, 0.6811, 0.5964, 0.6948, 0.5956, 0.7073, 0.6971, 0.6966, 0.6983, 0.2935, 0.8463, 0.2398, 0.8463, 0.2398, 0.7472, 0.2935, 0.7472, 0.1073, 0.9578, 0.05366, 0.9578, 0.05366, 0.9121, 0.1073, 0.9121, 0.2193, 0.1464, 0.2098, 0.1459, 0.2464, 0.04123, 0.2537, 0.04202, 0.2136, 0.1896, 0.2037, 0.1888, 0.2098, 0.1459, 0.2193, 0.1464, 0.7553, 0.9171, 0.809, 0.9171, 0.809, 0.9605, 0.7553, 0.9605, 0.2935, 0.8911, 0.2398, 0.8911, 0.2398, 0.8463, 0.2935, 0.8463, 0.6782, 0.5512, 0.6924, 0.5502, 0.6948, 0.5956, 0.6811, 0.5964, 0.3095, 0.3042, 0.374, 0.274, 0.3761, 0.2735, 0.3101, 0.304, 0.4008, 0.9088, 0.3471, 0.9088, 0.3471, 0.8913, 0.4008, 0.8913, 0.2213, 0.3078, 0.2147, 0.3075, 0.196, 0.2941, 0.2047, 0.2942, 0.6569, 0.4364, 0.6664, 0.4359, 0.6712, 0.4517, 0.6587, 0.4518, 0.7536, 0.5291, 0.7517, 0.4732, 0.7537, 0.4737, 0.7553, 0.53, 0.5512, 0.971, 0.5512, 0.9174, 0.5714, 0.9174, 0.5714, 0.971, 0.2047, 0.2942, 0.196, 0.2941, 0.1982, 0.2419, 0.2079, 0.2426, 0.6587, 0.4518, 0.6712, 0.4517, 0.6851, 0.4976, 0.6711, 0.4986, 0.1734, 0.2409, 0.1712, 0.293, 0.1561, 0.3055, 0.1488, 0.2373, 0.1763, 0.2253, 0.1734, 0.2409, 0.1488, 0.2373, 0.1628, 0.2154, 0.1968, 0.2218, 0.1957, 0.2418, 0.1734, 0.2409, 0.1763, 0.2253, 0.4008, 0.8888, 0.3471, 0.8888, 0.3471, 0.8667, 0.4008, 0.8667, 0.5711, 0.4532, 0.5734, 0.5054, 0.551, 0.5063, 0.5488, 0.4542, 0.5734, 0.5054, 0.5744, 0.5254, 0.5539, 0.5219, 0.551, 0.5063, 0.6745, 0.7801, 0.6208, 0.7801, 0.6208, 0.7696, 0.6745, 0.7696, 0.6745, 0.7696, 0.6208, 0.7696, 0.6208, 0.7472, 0.6745, 0.7472, 0.5488, 0.4542, 0.551, 0.5063, 0.5265, 0.5099, 0.5338, 0.4417, 0.5714, 0.971, 0.5714, 0.9174, 0.5856, 0.9174, 0.5856, 0.971, 0.551, 0.5063, 0.5539, 0.5219, 0.5405, 0.5318, 0.5265, 0.5099, 0.4008, 0.8667, 0.3471, 0.8667, 0.3471, 0.8506, 0.4008, 0.8506, 0.9916, 0.9397, 0.9916, 0.9934, 0.9779, 0.9857, 0.9779, 0.9474, 0.1488, 0.2373, 0.1561, 0.3055, 0.1384, 0.3178, 0.1305, 0.2578, 0.5338, 0.4417, 0.5265, 0.5099, 0.5082, 0.4894, 0.516, 0.4294, 0.4008, 0.8506, 0.3471, 0.8506, 0.3471, 0.8318, 0.4008, 0.8318, 0.1165, 0.268, 0.1244, 0.328, 0.07399, 0.3521, 0.06241, 0.2943, 0.4008, 0.8318, 0.3471, 0.8318, 0.3471, 0.817, 0.4008, 0.817, 0.1305, 0.2578, 0.1384, 0.3178, 0.1244, 0.328, 0.1165, 0.268, 0.516, 0.4294, 0.5082, 0.4894, 0.4941, 0.4792, 0.502, 0.4192, 0.4517, 0.3951, 0.4401, 0.4529, 0.4242, 0.4448, 0.4354, 0.3811, 0.502, 0.4192, 0.4941, 0.4792, 0.4401, 0.4529, 0.4517, 0.3951, 0.3471, 0.9624, 0.3471, 0.9088, 0.3991, 0.9088, 0.3991, 0.9624, 0.4008, 0.817, 0.3471, 0.817, 0.3471, 0.7646, 0.4008, 0.7646, 0.8547, 0.8861, 0.9084, 0.8861, 0.9084, 0.9482, 0.8547, 0.9482, 0.8547, 0.9482, 0.9084, 0.9482, 0.9084, 0.967, 0.8547, 0.967, 0.4008, 0.7646, 0.3471, 0.7646, 0.3471, 0.7472, 0.4008, 0.7472, 0.06241, 0.2943, 0.07399, 0.3521, 0.05775, 0.3661, 0.04657, 0.3024, 0.9803, 0.05366, 0.9803, 0.0, 0.9861, 0.0, 0.9861, 0.05366, 0.2776, 0.9789, 0.2776, 0.9252, 0.2931, 0.9252, 0.2931, 0.9789, 0.06241, 0.2943, 0.04657, 0.3024, 0.04871, 0.2837, 0.05482, 0.2796, 0.4242, 0.4448, 0.4401, 0.4529, 0.4325, 0.4676, 0.4264, 0.4635, 0.8521, 0.951, 0.8521, 0.9893, 0.8427, 0.9893, 0.8427, 0.951, 0.1305, 0.2578, 0.1165, 0.268, 0.1084, 0.2527, 0.1184, 0.2455, 0.4941, 0.4792, 0.5082, 0.4894, 0.4961, 0.5017, 0.4861, 0.4945, 0.9779, 0.9397, 0.9779, 0.8861, 0.9921, 0.8938, 0.9921, 0.932, 0.5405, 0.5927, 0.575, 0.7066, 0.5645, 0.7091, 0.5332, 0.5962, 0.5844, 0.6007, 0.6208, 0.706, 0.575, 0.7066, 0.5405, 0.5927, 0.7095, 0.9634, 0.7095, 0.9097, 0.7539, 0.9097, 0.7539, 0.9634, 0.2431, 0.04119, 0.2067, 0.1465, 0.1629, 0.1545, 0.1974, 0.04063, 0.1073, 0.9014, 0.05366, 0.9014, 0.05835, 0.8902, 0.1026, 0.8902, 0.1073, 0.9121, 0.05366, 0.9121, 0.05366, 0.9014, 0.1073, 0.9014, 0.1974, 0.04063, 0.1629, 0.1545, 0.1556, 0.151, 0.1868, 0.03807, 0.1556, 0.151, 0.1629, 0.1545, 0.1588, 0.2135, 0.1507, 0.2269, 0.5489, 0.8954, 0.5046, 0.8954, 0.5046, 0.8241, 0.5489, 0.8241, 0.1868, 0.03807, 0.1556, 0.151, 0.153, 0.1417, 0.175, 0.046, 0.6208, 0.8562, 0.6745, 0.8562, 0.6698, 0.8651, 0.6255, 0.8651, 0.5332, 0.5962, 0.5645, 0.7091, 0.5527, 0.7012, 0.5307, 0.6055, 0.1026, 0.7492, 0.05835, 0.7492, 0.05835, 0.7472, 0.1026, 0.7472, 0.5307, 0.6055, 0.5527, 0.7012, 0.4796, 0.718, 0.4576, 0.6223, 0.1026, 0.8902, 0.05835, 0.8902, 0.05835, 0.8161, 0.1026, 0.8161, 0.175, 0.046, 0.153, 0.1417, 0.07991, 0.1249, 0.102, 0.02917, 0.7064, 0.7472, 0.7507, 0.7472, 0.7507, 0.8418, 0.7064, 0.8418, 0.03669, 0.004489, 0.002322, 0.09591, 0.0, 0.09504, 0.03474, 0.00375, 0.5489, 0.7494, 0.5046, 0.7494, 0.5046, 0.7472, 0.5489, 0.7472, 0.38, 0.6513, 0.4144, 0.7427, 0.4124, 0.7435, 0.3777, 0.6522, 0.0, 0.9222, 0.05366, 0.9222, 0.05366, 0.925, 0.0, 0.925, 0.6208, 0.8869, 0.6745, 0.8869, 0.6745, 0.9554, 0.6208, 0.9554, 0.05366, 0.9805, 0.0, 0.9805, 0.0, 0.925, 0.05366, 0.925, 0.3759, 0.2181, 0.3559, 0.219, 0.357, 0.2187, 0.3777, 0.2172, 0.7517, 0.4732, 0.6872, 0.443, 0.6877, 0.4432, 0.7537, 0.4737, 0.7335, 0.5282, 0.7536, 0.5291, 0.7553, 0.53, 0.7347, 0.5285, 0.374, 0.274, 0.3759, 0.2181, 0.3777, 0.2172, 0.3761, 0.2735, 0.8101, 0.8974, 0.8101, 0.951, 0.809, 0.951, 0.809, 0.8974, 0.4481, 0.927, 0.4481, 0.9806, 0.4327, 0.9806, 0.4327, 0.927, 0.7025, 0.9271, 0.7025, 0.9807, 0.6881, 0.9807, 0.6881, 0.9271, 0.7059, 0.715, 0.7073, 0.6971, 0.7211, 0.7044, 0.7276, 0.7158, 0.3296, 0.05009, 0.3282, 0.03222, 0.3499, 0.03136, 0.3435, 0.0428, 0.3471, 0.9185, 0.2935, 0.9185, 0.2935, 0.9031, 0.3471, 0.9031, 0.6881, 0.9271, 0.6881, 0.9807, 0.6745, 0.9807, 0.6745, 0.9271, 0.3435, 0.0428, 0.3499, 0.03136, 0.3647, 0.03973, 0.3574, 0.04638, 0.7276, 0.7158, 0.7211, 0.7044, 0.7351, 0.7008, 0.7424, 0.7075, 0.3572, 0.2159, 0.3777, 0.2145, 0.3777, 0.2172, 0.357, 0.2187, 0.3574, 0.04638, 0.3647, 0.03973, 0.3777, 0.06367, 0.3673, 0.06302, 0.7424, 0.7075, 0.7351, 0.7008, 0.745, 0.6842, 0.7553, 0.6835, 2.98e-08, 0.7472, 0.05366, 0.7472, 0.05366, 0.7726, 2.98e-08, 0.7726, 0.7553, 0.5328, 0.7348, 0.5313, 0.7347, 0.5285, 0.7553, 0.53, 0.3471, 0.75, 0.2935, 0.75, 0.2935, 0.7472, 0.3471, 0.7472, 0.5365, 0.5337, 0.5284, 0.5203, 0.5265, 0.5099, 0.5405, 0.5318, 0.5405, 0.5927, 0.5332, 0.5962, 0.5284, 0.5203, 0.5365, 0.5337, 0.6745, 0.8562, 0.6208, 0.8562, 0.6208, 0.7801, 0.6745, 0.7801, 0.9084, 0.8861, 0.962, 0.8861, 0.962, 0.9441, 0.9084, 0.9441, 0.1507, 0.2269, 0.1588, 0.2135, 0.1628, 0.2154, 0.1488, 0.2373, 0.5897, 0.9174, 0.5897, 0.971, 0.5856, 0.971, 0.5856, 0.9174, 0.677, 0.5328, 0.6914, 0.5316, 0.6924, 0.5502, 0.6782, 0.5512, 0.2935, 0.9095, 0.2398, 0.9095, 0.2398, 0.8911, 0.2935, 0.8911, 0.8427, 0.9894, 0.8278, 0.9843, 0.8258, 0.9774, 0.8371, 0.9794, 0.2112, 0.2072, 0.2012, 0.2064, 0.2037, 0.1888, 0.2136, 0.1896, 0.2092, 0.2224, 0.1991, 0.2215, 0.2012, 0.2064, 0.2112, 0.2072, 0.1537, 0.9338, 0.1537, 0.9875, 0.1385, 0.9875, 0.1385, 0.9338, 0.2935, 0.9252, 0.2398, 0.9252, 0.2398, 0.9095, 0.2935, 0.9095, 0.676, 0.5169, 0.6906, 0.5156, 0.6914, 0.5316, 0.677, 0.5328, 0.9734, 0.8835, 0.9612, 0.8835, 0.9612, 0.8726, 0.9734, 0.8726, 0.2744, 0.9459, 0.2744, 0.9581, 0.2678, 0.9581, 0.2678, 0.9459, 0.811, 0.9561, 0.8258, 0.951, 0.8203, 0.9611, 0.809, 0.9631, 0.7883, 0.9131, 0.7761, 0.9131, 0.7761, 0.9044, 0.7883, 0.9044, 0.8347, 0.9672, 0.83, 0.9615, 0.8393, 0.951, 0.8427, 0.9534, 0.8371, 0.9794, 0.8258, 0.9774, 0.83, 0.9615, 0.8347, 0.9672, 0.2678, 0.9459, 0.2678, 0.9581, 0.2515, 0.9581, 0.2515, 0.9459, 0.809, 0.9631, 0.8203, 0.9611, 0.8179, 0.9733, 0.8132, 0.979, 0.7553, 0.8202, 0.7553, 0.8324, 0.7514, 0.8324, 0.7514, 0.8202, 0.2515, 0.9459, 0.2515, 0.9581, 0.2398, 0.9581, 0.2398, 0.9459, 0.8132, 0.979, 0.8179, 0.9733, 0.8258, 0.987, 0.8225, 0.9894, 0.9734, 0.8726, 0.9612, 0.8726, 0.9612, 0.8571, 0.9734, 0.8571, 0.5759, 0.5053, 0.5767, 0.5257, 0.5744, 0.5254, 0.5734, 0.5054, 0.5737, 0.4531, 0.5759, 0.5053, 0.5734, 0.5054, 0.5711, 0.4532, 0.4008, 0.8913, 0.3471, 0.8913, 0.3471, 0.8888, 0.4008, 0.8888, 0.1991, 0.2215, 0.1982, 0.2419, 0.1957, 0.2418, 0.1968, 0.2218, 0.5489, 0.971, 0.5489, 0.9174, 0.5512, 0.9174, 0.5512, 0.971, 0.1982, 0.2419, 0.196, 0.2941, 0.1935, 0.294, 0.1957, 0.2418, 0.809, 0.9171, 0.7553, 0.9171, 0.7761, 0.9131, 0.7883, 0.9131, 0.809, 0.8994, 0.809, 0.9171, 0.7883, 0.9131, 0.7883, 0.8974, 0.2776, 0.9252, 0.2776, 0.9789, 0.2744, 0.9581, 0.2744, 0.9459, 0.7553, 0.9171, 0.7553, 0.8994, 0.7761, 0.8974, 0.7761, 0.9131, 0.2464, 0.04123, 0.2098, 0.1459, 0.2067, 0.1465, 0.2431, 0.04119, 0.7064, 0.9634, 0.7064, 0.9097, 0.7095, 0.9097, 0.7095, 0.9634, 0.5875, 0.6013, 0.624, 0.706, 0.6208, 0.706, 0.5844, 0.6007, 0.1073, 0.961, 0.05366, 0.961, 0.05366, 0.9578, 0.1073, 0.9578, 0.9267, 0.7126, 0.9803, 0.7126, 0.9803, 0.8449, 0.9267, 0.8449, 0.9803, 0.1372, 0.9267, 0.1372, 0.9267, 0.01156, 0.9803, 0.01156, 0.247, 0.599, 0.2659, 0.6003, 0.2567, 0.7348, 0.2328, 0.7318, 0.6092, 0.003176, 0.6335, 0.0, 0.6344, 0.01239, 0.6105, 0.0154, 0.9267, 0.1372, 0.9803, 0.1372, 0.9803, 0.3881, 0.9267, 0.3881, 0.132, 0.5912, 0.119, 0.5903, 0.2068, 0.3475, 0.2138, 0.3479, 0.6247, 0.1482, 0.6435, 0.1469, 0.6638, 0.3954, 0.6536, 0.3959, 0.9803, 0.7126, 0.9267, 0.7126, 0.9267, 0.4686, 0.9803, 0.4686, 0.8547, 0.0, 0.9267, 0.0, 0.9267, 0.005613, 0.8547, 0.005613, 0.8459, 0.0002937, 0.8547, 0.0, 0.8547, 0.005615, 0.8459, 0.005904, 0.7681, 0.8945, 0.7553, 0.8941, 0.7555, 0.8885, 0.7682, 0.8889, 0.9267, 0.8861, 0.8547, 0.8861, 0.8547, 0.8806, 0.9267, 0.8806, 0.8547, 0.005613, 0.9267, 0.005613, 0.9267, 0.4486, 0.8547, 0.4486, 0.8459, 0.005904, 0.8547, 0.005615, 0.8547, 0.4487, 0.8468, 0.4487, 0.7682, 0.8889, 0.7555, 0.8885, 0.7659, 0.4491, 0.7773, 0.4491, 0.9267, 0.8806, 0.8547, 0.8806, 0.8547, 0.4487, 0.9267, 0.4487, 0.2975, 0.9825, 0.2935, 0.9825, 0.2935, 0.9193, 0.2975, 0.9193, 0.5459, 0.9577, 0.5046, 0.9577, 0.5046, 0.8961, 0.5459, 0.8961, 0.7064, 0.8458, 0.7477, 0.8458, 0.7477, 0.909, 0.7064, 0.909, 0.5924, 0.9813, 0.5897, 0.9813, 0.5897, 0.9181, 0.5924, 0.9181, 0.5924, 0.9853, 0.5897, 0.9853, 0.5897, 0.9813, 0.5924, 0.9813, 0.7064, 0.8418, 0.7477, 0.8418, 0.7477, 0.8458, 0.7064, 0.8458, 0.5459, 0.9616, 0.5046, 0.9616, 0.5046, 0.9577, 0.5459, 0.9577, 0.2975, 0.9865, 0.2935, 0.9865, 0.2935, 0.9825, 0.2975, 0.9825, 0.6208, 0.8246, 0.6208, 0.836, 0.6203, 0.8355, 0.6203, 0.8243, 0.6208, 0.836, 0.5489, 0.836, 0.5495, 0.8355, 0.6203, 0.8355, 0.5489, 0.7472, 0.6208, 0.7472, 0.6203, 0.748, 0.5495, 0.748, 0.5489, 0.7551, 0.5489, 0.7472, 0.5495, 0.748, 0.5495, 0.7558, 0.4576, 0.6223, 0.4796, 0.718, 0.4144, 0.7427, 0.38, 0.6513, 0.5489, 0.8241, 0.5046, 0.8241, 0.5046, 0.7494, 0.5489, 0.7494, 0.102, 0.02917, 0.07991, 0.1249, 0.002322, 0.09591, 0.03669, 0.004489, 0.1026, 0.8161, 0.05835, 0.8161, 0.05835, 0.7492, 0.1026, 0.7492, 0.5489, 0.8246, 0.5489, 0.7551, 0.5495, 0.7558, 0.5495, 0.8243, 0.6208, 0.7472, 0.6208, 0.7551, 0.6203, 0.7558, 0.6203, 0.748, 0.3246, 0.9865, 0.3219, 0.9865, 0.3219, 0.9825, 0.3246, 0.9825, 0.6168, 0.9853, 0.5924, 0.9853, 0.5924, 0.9813, 0.6168, 0.9813, 0.6168, 0.9813, 0.5924, 0.9813, 0.5924, 0.9181, 0.6168, 0.9181, 0.3246, 0.9825, 0.3219, 0.9825, 0.3219, 0.9193, 0.3246, 0.9193, 0.8547, 0.8918, 0.8459, 0.8915, 0.8468, 0.4487, 0.8547, 0.4487, 0.7682, 0.008455, 0.8459, 0.005904, 0.8468, 0.4487, 0.7773, 0.4483, 0.8547, 0.8974, 0.8459, 0.8971, 0.8459, 0.8915, 0.8547, 0.8918, 0.7681, 0.002881, 0.8459, 0.0002937, 0.8459, 0.005904, 0.7682, 0.008455, 0.4966, 0.1569, 0.5097, 0.156, 0.5915, 0.3993, 0.5844, 0.3997, 0.247, 0.599, 0.132, 0.5912, 0.2138, 0.3479, 0.2759, 0.3513, 0.4439, 0.02474, 0.4607, 0.02255, 0.4649, 0.0338, 0.4484, 0.03589, 0.119, 0.5903, 0.132, 0.5912, 0.08719, 0.7134, 0.07068, 0.7113, 0.5767, 0.5257, 0.5868, 0.5248, 0.5889, 0.54, 0.5789, 0.5408, 0.2983, 0.2303, 0.2092, 0.2224, 0.2112, 0.2072, 0.2993, 0.2144, 0.2993, 0.2144, 0.2112, 0.2072, 0.2136, 0.1896, 0.3005, 0.196, 0.5789, 0.5408, 0.5889, 0.54, 0.5912, 0.5576, 0.5814, 0.5584, 0.5737, 0.4531, 0.5823, 0.453, 0.5856, 0.5046, 0.5759, 0.5053, 0.281, 0.2954, 0.2047, 0.2942, 0.2079, 0.2426, 0.2934, 0.2486, 0.5924, 0.4397, 0.5989, 0.4394, 0.5823, 0.453, 0.5737, 0.4531, 0.2793, 0.3109, 0.2213, 0.3078, 0.2047, 0.2942, 0.281, 0.2954, 0.5814, 0.5584, 0.5912, 0.5576, 0.597, 0.6008, 0.5875, 0.6013, 0.3005, 0.196, 0.2136, 0.1896, 0.2193, 0.1464, 0.3034, 0.1508, 0.3034, 0.1508, 0.2193, 0.1464, 0.2537, 0.04202, 0.3189, 0.04895, 0.5875, 0.6013, 0.597, 0.6008, 0.6314, 0.7052, 0.624, 0.706, 0.3246, 0.9193, 0.3219, 0.9193, 0.3219, 0.9185, 0.3246, 0.9185, 0.1385, 0.9751, 0.1357, 0.9751, 0.1357, 0.9338, 0.1385, 0.9338, 0.9153, 0.9807, 0.9339, 0.9807, 0.9363, 0.9854, 0.9123, 0.9854, 0.936, 0.9488, 0.9339, 0.9488, 0.9363, 0.9441, 0.939, 0.9441, 0.6168, 0.9181, 0.5924, 0.9181, 0.5924, 0.9174, 0.6168, 0.9174, 0.1909, 0.931, 0.1693, 0.9326, 0.1682, 0.7472, 0.187, 0.7475, 0.2339, 0.9328, 0.2315, 0.9326, 0.2326, 0.7472, 0.2348, 0.7472, 0.2339, 0.9516, 0.2315, 0.9514, 0.2315, 0.9326, 0.2339, 0.9328, 0.1909, 0.985, 0.1693, 0.9867, 0.1693, 0.9514, 0.1909, 0.9498, 0.2339, 0.9869, 0.2315, 0.9867, 0.2315, 0.9514, 0.2339, 0.9516, 0.1909, 0.9498, 0.1693, 0.9514, 0.1693, 0.9326, 0.1909, 0.931, 0.1953, 0.9999, 0.1645, 0.9999, 0.1693, 0.9867, 0.1909, 0.985, 0.2398, 0.9999, 0.2363, 0.9999, 0.2315, 0.9867, 0.2339, 0.9869, 0.6203, 0.748, 0.6203, 0.7558, 0.6008, 0.7803, 0.6008, 0.7768, 0.7773, 0.4483, 0.8468, 0.4487, 0.8468, 0.4487, 0.7773, 0.4483, 0.1073, 0.7472, 0.1073, 0.7472, 0.1073, 0.7472, 0.1073, 0.7472, 0.5495, 0.8243, 0.5495, 0.7558, 0.5689, 0.7803, 0.5689, 0.8111, 0.4925, 0.8195, 0.4925, 0.7684, 0.5046, 0.7559, 0.5046, 0.833, 0.4449, 0.7627, 0.4449, 0.7684, 0.4327, 0.7559, 0.4327, 0.7472, 0.6212, 0.7277, 0.6289, 0.7273, 0.6386, 0.7469, 0.6328, 0.7472, 0.3182, 0.03138, 0.2566, 0.02625, 0.2512, 0.01991, 0.3193, 0.02347, 0.6273, 0.7215, 0.6343, 0.721, 0.6289, 0.7273, 0.6212, 0.7277, 0.3193, 0.02347, 0.2512, 0.01991, 0.261, 0.0003052, 0.3125, 0.002996, 0.624, 0.706, 0.6314, 0.7052, 0.6343, 0.721, 0.6273, 0.7215, 0.2934, 0.2486, 0.2079, 0.2426, 0.2092, 0.2224, 0.2983, 0.2303, 0.3189, 0.04895, 0.2537, 0.04202, 0.2566, 0.02625, 0.3182, 0.03138, 0.2782, 0.332, 0.2202, 0.329, 0.2213, 0.3078, 0.2793, 0.3109, 0.5913, 0.4186, 0.5978, 0.4182, 0.5989, 0.4394, 0.5924, 0.4397, 0.5759, 0.5053, 0.5856, 0.5046, 0.5868, 0.5248, 0.5767, 0.5257, 0.2759, 0.3513, 0.2138, 0.3479, 0.2202, 0.329, 0.2782, 0.332, 0.5844, 0.3997, 0.5915, 0.3993, 0.5978, 0.4182, 0.5913, 0.4186, 0.161, 0.7472, 0.161, 0.7638, 0.1073, 0.7638, 0.1073, 0.7472, 0.07068, 0.7113, 0.08719, 0.7134, 0.08306, 0.7247, 0.06624, 0.7225, 0.4484, 0.03589, 0.4649, 0.0338, 0.5097, 0.156, 0.4966, 0.1569, 0.2861, 0.3518, 0.2759, 0.3513, 0.2782, 0.332, 0.2877, 0.3325, 0.2877, 0.3325, 0.2782, 0.332, 0.2793, 0.3109, 0.2888, 0.3113, 0.3296, 0.05009, 0.3189, 0.04895, 0.3182, 0.03138, 0.3282, 0.03222, 0.3074, 0.2496, 0.2934, 0.2486, 0.2983, 0.2303, 0.3129, 0.2316, 0.3304, 0.02405, 0.3193, 0.02347, 0.3125, 0.002996, 0.3209, 0.003438, 0.3282, 0.03222, 0.3182, 0.03138, 0.3193, 0.02347, 0.3304, 0.02405, 0.4925, 0.8279, 0.4925, 0.8195, 0.5046, 0.833, 0.5046, 0.8457, 0.5495, 0.8355, 0.5495, 0.8243, 0.5689, 0.8111, 0.5689, 0.8162, 0.1073, 0.7472, 0.1073, 0.7472, 0.1073, 0.7472, 0.1073, 0.7472, 0.2004, 0.9999, 0.1953, 0.9999, 0.1909, 0.985, 0.1945, 0.9848, 0.1945, 0.9495, 0.1909, 0.9498, 0.1909, 0.931, 0.1945, 0.9307, 0.1945, 0.9848, 0.1909, 0.985, 0.1909, 0.9498, 0.1945, 0.9495, 0.1945, 0.9307, 0.1909, 0.931, 0.187, 0.7475, 0.1901, 0.7475, 0.6208, 0.9181, 0.6168, 0.9181, 0.6168, 0.9174, 0.6208, 0.9174, 0.9123, 0.9807, 0.9153, 0.9807, 0.9123, 0.9854, 0.9084, 0.9854, 0.3172, 0.1516, 0.3034, 0.1508, 0.3189, 0.04895, 0.3296, 0.05009, 0.3147, 0.197, 0.3005, 0.196, 0.3034, 0.1508, 0.3172, 0.1516, 0.2888, 0.3113, 0.2793, 0.3109, 0.281, 0.2954, 0.2936, 0.2955, 0.2936, 0.2955, 0.281, 0.2954, 0.2934, 0.2486, 0.3074, 0.2496, 0.3137, 0.2156, 0.2993, 0.2144, 0.3005, 0.196, 0.3147, 0.197, 0.3129, 0.2316, 0.2983, 0.2303, 0.2993, 0.2144, 0.3137, 0.2156, 0.2659, 0.6003, 0.247, 0.599, 0.2759, 0.3513, 0.2861, 0.3518, 0.7553, 0.003305, 0.7681, 0.002881, 0.7682, 0.008455, 0.7555, 0.008874, 0.7555, 0.008874, 0.7682, 0.008455, 0.7773, 0.4483, 0.7659, 0.4483, 0.6208, 0.9813, 0.6168, 0.9813, 0.6168, 0.9181, 0.6208, 0.9181, 0.6208, 0.9853, 0.6168, 0.9853, 0.6168, 0.9813, 0.6208, 0.9813, 0.5489, 0.836, 0.5489, 0.8246, 0.5495, 0.8243, 0.5495, 0.8355, 0.6208, 0.7551, 0.6208, 0.8246, 0.6203, 0.8243, 0.6203, 0.7558, 0.3219, 0.9865, 0.2975, 0.9865, 0.2975, 0.9825, 0.3219, 0.9825, 0.3219, 0.9825, 0.2975, 0.9825, 0.2975, 0.9193, 0.3219, 0.9193, 0.8459, 0.8915, 0.7682, 0.8889, 0.7773, 0.4491, 0.8468, 0.4487, 0.8459, 0.8971, 0.7681, 0.8945, 0.7682, 0.8889, 0.8459, 0.8915, 0.5097, 0.156, 0.6247, 0.1482, 0.6536, 0.3959, 0.5915, 0.3993, 0.4607, 0.02255, 0.6092, 0.003176, 0.6105, 0.0154, 0.4649, 0.0338, 0.132, 0.5912, 0.247, 0.599, 0.2328, 0.7318, 0.08719, 0.7134, 0.5868, 0.5248, 0.676, 0.5169, 0.677, 0.5328, 0.5889, 0.54, 0.5889, 0.54, 0.677, 0.5328, 0.6782, 0.5512, 0.5912, 0.5576, 0.5823, 0.453, 0.6587, 0.4518, 0.6711, 0.4986, 0.5856, 0.5046, 0.5989, 0.4394, 0.6569, 0.4364, 0.6587, 0.4518, 0.5823, 0.453, 0.5912, 0.5576, 0.6782, 0.5512, 0.6811, 0.5964, 0.597, 0.6008, 0.597, 0.6008, 0.6811, 0.5964, 0.6966, 0.6983, 0.6314, 0.7052, 0.3219, 0.9193, 0.2975, 0.9193, 0.2975, 0.9185, 0.3219, 0.9185, 0.1357, 0.9751, 0.1113, 0.9751, 0.1113, 0.9338, 0.1357, 0.9338, 0.9339, 0.9488, 0.9153, 0.9488, 0.9123, 0.9441, 0.9363, 0.9441, 0.2315, 0.9326, 0.2099, 0.931, 0.2138, 0.7475, 0.2326, 0.7472, 0.2315, 0.9514, 0.2099, 0.9498, 0.2099, 0.931, 0.2315, 0.9326, 0.2315, 0.9867, 0.2099, 0.985, 0.2099, 0.9498, 0.2315, 0.9514, 0.2363, 0.9999, 0.2055, 0.9999, 0.2099, 0.985, 0.2315, 0.9867, 0.6203, 0.7558, 0.6203, 0.8243, 0.6008, 0.8111, 0.6008, 0.7803, 0.1073, 0.7472, 0.1073, 0.7472, 0.1073, 0.7472, 0.1073, 0.7472, 0.4449, 0.7684, 0.4449, 0.8195, 0.4327, 0.833, 0.4327, 0.7559, 0.6289, 0.7273, 0.6969, 0.7237, 0.6901, 0.7442, 0.6386, 0.7469, 0.6343, 0.721, 0.6958, 0.7158, 0.6969, 0.7237, 0.6289, 0.7273, 0.6314, 0.7052, 0.6966, 0.6983, 0.6958, 0.7158, 0.6343, 0.721, 0.5978, 0.4182, 0.6558, 0.4152, 0.6569, 0.4364, 0.5989, 0.4394, 0.5856, 0.5046, 0.6711, 0.4986, 0.676, 0.5169, 0.5868, 0.5248, 0.5915, 0.3993, 0.6536, 0.3959, 0.6558, 0.4152, 0.5978, 0.4182, 0.161, 0.7638, 0.161, 0.9099, 0.1073, 0.9099, 0.1073, 0.7638, 0.08719, 0.7134, 0.2328, 0.7318, 0.2315, 0.744, 0.08306, 0.7247, 0.4649, 0.0338, 0.6105, 0.0154, 0.6247, 0.1482, 0.5097, 0.156, 0.3471, 0.9031, 0.2935, 0.9031, 0.2935, 0.8984, 0.3471, 0.8984, 0.7553, 0.6835, 0.745, 0.6842, 0.7447, 0.6795, 0.7553, 0.6789, 0.3673, 0.06302, 0.3777, 0.06367, 0.3777, 0.06829, 0.367, 0.06771, 2.98e-08, 0.7726, 0.05366, 0.7726, 0.05366, 0.7772, 2.98e-08, 0.7772, 0.3471, 0.8984, 0.2935, 0.8984, 0.2935, 0.75, 0.3471, 0.75, 0.7553, 0.6789, 0.7447, 0.6795, 0.7348, 0.5313, 0.7553, 0.5328, 0.367, 0.06771, 0.3777, 0.06829, 0.3777, 0.2145, 0.3572, 0.2159, 2.98e-08, 0.7772, 0.05366, 0.7772, 0.05366, 0.9222, 0.0, 0.9222, 0.852, 0.8974, 0.852, 0.951, 0.8101, 0.951, 0.8101, 0.8974, 0.2936, 0.2955, 0.3074, 0.2496, 0.3759, 0.2181, 0.374, 0.274, 0.6906, 0.5156, 0.6851, 0.4976, 0.7536, 0.5291, 0.7335, 0.5282, 0.6712, 0.4517, 0.6664, 0.4359, 0.6872, 0.443, 0.7517, 0.4732, 0.3074, 0.2496, 0.3129, 0.2316, 0.3559, 0.219, 0.3759, 0.2181, 0.6851, 0.4976, 0.6712, 0.4517, 0.7517, 0.4732, 0.7536, 0.5291, 0.2888, 0.3113, 0.2936, 0.2955, 0.374, 0.274, 0.3095, 0.3042, 0.6208, 0.8651, 0.6745, 0.8651, 0.6745, 0.8864, 0.6208, 0.8864, 0.6005, 0.8382, 0.6178, 0.8382, 0.6177, 0.8455, 0.6073, 0.8463, 0.9583, 0.8761, 0.9583, 0.8578, 0.9612, 0.8571, 0.9612, 0.8754, 0.5033, 0.9445, 0.5033, 0.9413, 0.5041, 0.9443, 0.5041, 0.9416, 0.941, 0.8785, 0.941, 0.8602, 0.9439, 0.8608, 0.9439, 0.8791, 0.6073, 0.8463, 0.6177, 0.8455, 0.6177, 0.8927, 0.6113, 0.8928, 0.5459, 0.901, 0.5486, 0.901, 0.5486, 0.9432, 0.5459, 0.9432, 0.5016, 0.9248, 0.4843, 0.9248, 0.4911, 0.9167, 0.5015, 0.9175, 0.6178, 0.8379, 0.6205, 0.8379, 0.6205, 0.845, 0.6178, 0.845, 0.5016, 0.8631, 0.4952, 0.863, 0.4952, 0.8611, 0.5016, 0.8612, 0.852, 0.8974, 0.8547, 0.8974, 0.8547, 0.944, 0.852, 0.944, 0.5015, 0.9175, 0.4911, 0.9167, 0.4951, 0.8702, 0.5015, 0.8703, 0.6178, 0.845, 0.6205, 0.845, 0.6205, 0.8909, 0.6178, 0.8909, 0.6114, 0.9019, 0.6178, 0.9018, 0.6147, 0.9114, 0.6062, 0.9174, 0.6178, 0.8979, 0.6205, 0.8979, 0.6205, 0.8998, 0.6178, 0.8998, 0.6114, 0.9, 0.6178, 0.9, 0.6178, 0.9018, 0.6114, 0.9019, 0.4952, 0.863, 0.4951, 0.8702, 0.4689, 0.8681, 0.4673, 0.8644, 0.5835, 0.8986, 0.5831, 0.8996, 0.5492, 0.8589, 0.5505, 0.8587, 0.4952, 0.8611, 0.4669, 0.8634, 0.4808, 0.8478, 0.49, 0.8457, 0.6114, 0.9, 0.6114, 0.9019, 0.5831, 0.8996, 0.5835, 0.8986, 0.5016, 0.8959, 0.5043, 0.8959, 0.5043, 0.9217, 0.5016, 0.9217, 0.5459, 0.9523, 0.5486, 0.9523, 0.5486, 0.9609, 0.5459, 0.9609, 0.5486, 0.9523, 0.5459, 0.9523, 0.5459, 0.9432, 0.5486, 0.9432, 0.7527, 0.8036, 0.7553, 0.8036, 0.7553, 0.8202, 0.7527, 0.8202, 0.5831, 0.8996, 0.6114, 0.9019, 0.6062, 0.9174, 0.597, 0.9152, 0.5016, 0.8612, 0.4952, 0.8611, 0.49, 0.8457, 0.4985, 0.8516, 0.6178, 0.8998, 0.6205, 0.8998, 0.6205, 0.9083, 0.6178, 0.9083, 0.5505, 0.8587, 0.5492, 0.8589, 0.5489, 0.8501, 0.5506, 0.8506, 0.7553, 0.8036, 0.7527, 0.8036, 0.7527, 0.7605, 0.7553, 0.7605, 0.4673, 0.8644, 0.4689, 0.8681, 0.4396, 0.9048, 0.4343, 0.9043, 0.5043, 0.8959, 0.5016, 0.8959, 0.5016, 0.8533, 0.5043, 0.8533, 0.4344, 0.9124, 0.441, 0.9103, 0.4434, 0.9137, 0.4361, 0.9167, 0.7553, 0.7605, 0.7527, 0.7605, 0.7527, 0.7516, 0.7553, 0.7516, 0.4343, 0.9043, 0.4396, 0.9048, 0.441, 0.9103, 0.4344, 0.9124, 0.5043, 0.8533, 0.5016, 0.8533, 0.5016, 0.8483, 0.5043, 0.8483, 0.4361, 0.9167, 0.4434, 0.9137, 0.449, 0.9145, 0.4486, 0.9226, 0.5043, 0.8483, 0.5016, 0.8483, 0.5016, 0.8457, 0.5043, 0.8457, 0.5506, 0.8506, 0.5489, 0.8501, 0.5504, 0.8455, 0.5523, 0.8463, 0.7553, 0.7516, 0.7527, 0.7516, 0.7527, 0.7472, 0.7553, 0.7472, 0.4486, 0.9226, 0.449, 0.9145, 0.4911, 0.9167, 0.4843, 0.9248, 0.5459, 0.8954, 0.5486, 0.8954, 0.5486, 0.901, 0.5459, 0.901, 0.5523, 0.8463, 0.5504, 0.8455, 0.5647, 0.8383, 0.5648, 0.8404, 0.6368, 0.9713, 0.6211, 0.9692, 0.6208, 0.9554, 0.6368, 0.9576, 0.5648, 0.8404, 0.5647, 0.8383, 0.5988, 0.836, 0.6005, 0.8382, 0.7052, 0.9605, 0.7025, 0.9605, 0.7025, 0.9271, 0.7052, 0.9271, 0.637, 0.9612, 0.6528, 0.9591, 0.6528, 0.9729, 0.6368, 0.975, 0.9757, 0.9578, 0.9757, 0.9624, 0.9709, 0.976, 0.9709, 0.9441, 0.9267, 0.8755, 0.9267, 0.8571, 0.9409, 0.8602, 0.9409, 0.8785, 0.4991, 0.9589, 0.4991, 0.927, 0.5032, 0.9412, 0.5032, 0.9447, 0.9439, 0.8791, 0.9439, 0.8608, 0.9581, 0.8578, 0.9581, 0.8761, 0.1537, 0.9658, 0.1537, 0.9338, 0.1593, 0.948, 0.1593, 0.9516, 0.977, 0.9614, 0.977, 0.9587, 0.9757, 0.9624, 0.9757, 0.9578, 0.6371, 0.9575, 0.6528, 0.9554, 0.6528, 0.9591, 0.637, 0.9612, 0.6368, 0.975, 0.6212, 0.9729, 0.6211, 0.9692, 0.6368, 0.9713, 0.9861, 0.07095, 0.9861, 0.06828, 0.9849, 0.07192, 0.9849, 0.06732, 0.5652, 0.8485, 0.5648, 0.8404, 0.6005, 0.8382, 0.6073, 0.8463, 0.5596, 0.8494, 0.5523, 0.8463, 0.5648, 0.8404, 0.5652, 0.8485, 0.4485, 0.9248, 0.4486, 0.9226, 0.4843, 0.9248, 0.4826, 0.927, 0.5572, 0.8527, 0.5506, 0.8506, 0.5523, 0.8463, 0.5596, 0.8494, 0.4341, 0.9175, 0.4361, 0.9167, 0.4486, 0.9226, 0.4485, 0.9248, 0.433, 0.9041, 0.4343, 0.9043, 0.4344, 0.9124, 0.4327, 0.913, 0.4327, 0.913, 0.4344, 0.9124, 0.4361, 0.9167, 0.4341, 0.9175, 0.4669, 0.8634, 0.4673, 0.8644, 0.4343, 0.9043, 0.433, 0.9041, 0.5558, 0.8582, 0.5505, 0.8587, 0.5506, 0.8506, 0.5572, 0.8527, 0.6113, 0.8928, 0.6114, 0.9, 0.5835, 0.8986, 0.5851, 0.8949, 0.5851, 0.8949, 0.5835, 0.8986, 0.5505, 0.8587, 0.5558, 0.8582, 0.4952, 0.8611, 0.4952, 0.863, 0.4673, 0.8644, 0.4669, 0.8634, 0.6113, 0.8928, 0.6177, 0.8927, 0.6178, 0.9, 0.6114, 0.9, 0.6178, 0.8909, 0.6205, 0.8909, 0.6205, 0.8979, 0.6178, 0.8979, 0.5015, 0.8703, 0.4951, 0.8702, 0.4952, 0.863, 0.5016, 0.8631, 0.6178, 0.836, 0.6205, 0.836, 0.6205, 0.8379, 0.6178, 0.8379, 0.5016, 0.9267, 0.4826, 0.927, 0.4843, 0.9248, 0.5016, 0.9248, 0.5988, 0.836, 0.6178, 0.8363, 0.6178, 0.8382, 0.6005, 0.8382, 0.9409, 0.8785, 0.9409, 0.8602, 0.941, 0.8602, 0.941, 0.8785, 0.5032, 0.9447, 0.5032, 0.9412, 0.5033, 0.9413, 0.5033, 0.9445, 0.9581, 0.8761, 0.9581, 0.8578, 0.9583, 0.8578, 0.9583, 0.8761, 0.1593, 0.9516, 0.1593, 0.948, 0.1594, 0.9482, 0.1594, 0.9514])
me_cube_001.materials.append(mat_xmas)
me_cube_001.materials.append(mat_material_002)
me_cube_001.use_remesh_fix_poles = True
me_cube_001.use_remesh_preserve_attributes = False
me_cube_001.update()

# ---- objects
ob_cube = bpy.data.objects.new('Cube', me_cube_001)

# ---- transforms, parenting, visibility, modifiers, constraints
ob_cube.location = (5.436e-10, 0.2079, 1.129)
ob_cube.scale = (0.2847, 0.2847, 0.2847)
_m = ob_cube.modifiers.new('Subdivision', 'SUBSURF')

# ---- collection membership
col_collection.objects.link(ob_cube)

# ---- scene / render settings (as saved in the file)
scene.frame_start = 1; scene.frame_end = 250; scene.frame_set(1)
scene.render.engine = 'BLENDER_EEVEE_NEXT'
scene.cycles.use_denoising = False
scene.cycles.samples = 128
scene.cycles.sampling_pattern = 'TABULATED_SOBOL'
scene.cycles.use_adaptive_sampling = False
scene.cycles.use_light_tree = False
scene.view_settings.view_transform = 'Filmic'
bpy.context.view_layer.update()

# ---- added for rendering (the .blend has no active camera and no usable light): camera, sun
cam_auto = bpy.data.cameras.new('AutoCamera')
cam_auto.lens = 50.0
cam_auto.sensor_width = 36.0
cam_auto.clip_end = 1000.0
ob_auto_camera = bpy.data.objects.new('AutoCamera', cam_auto)
scene.collection.objects.link(ob_auto_camera)
ob_auto_camera.location = (5.68979, -6.82399, 5.41709)
ob_auto_camera.rotation_euler = (1.09748, -7.21219e-08, 0.694738)
scene.camera = ob_auto_camera
light_auto_sun = bpy.data.lights.new('AutoSun', 'SUN')
light_auto_sun.energy = 3.0
light_auto_sun.angle = 0.0523599
ob_auto_sun = bpy.data.objects.new('AutoSun', light_auto_sun)
scene.collection.objects.link(ob_auto_sun)
ob_auto_sun.rotation_euler = (0.872665, 0.174533, 0.523599)
bpy.context.view_layer.update()
